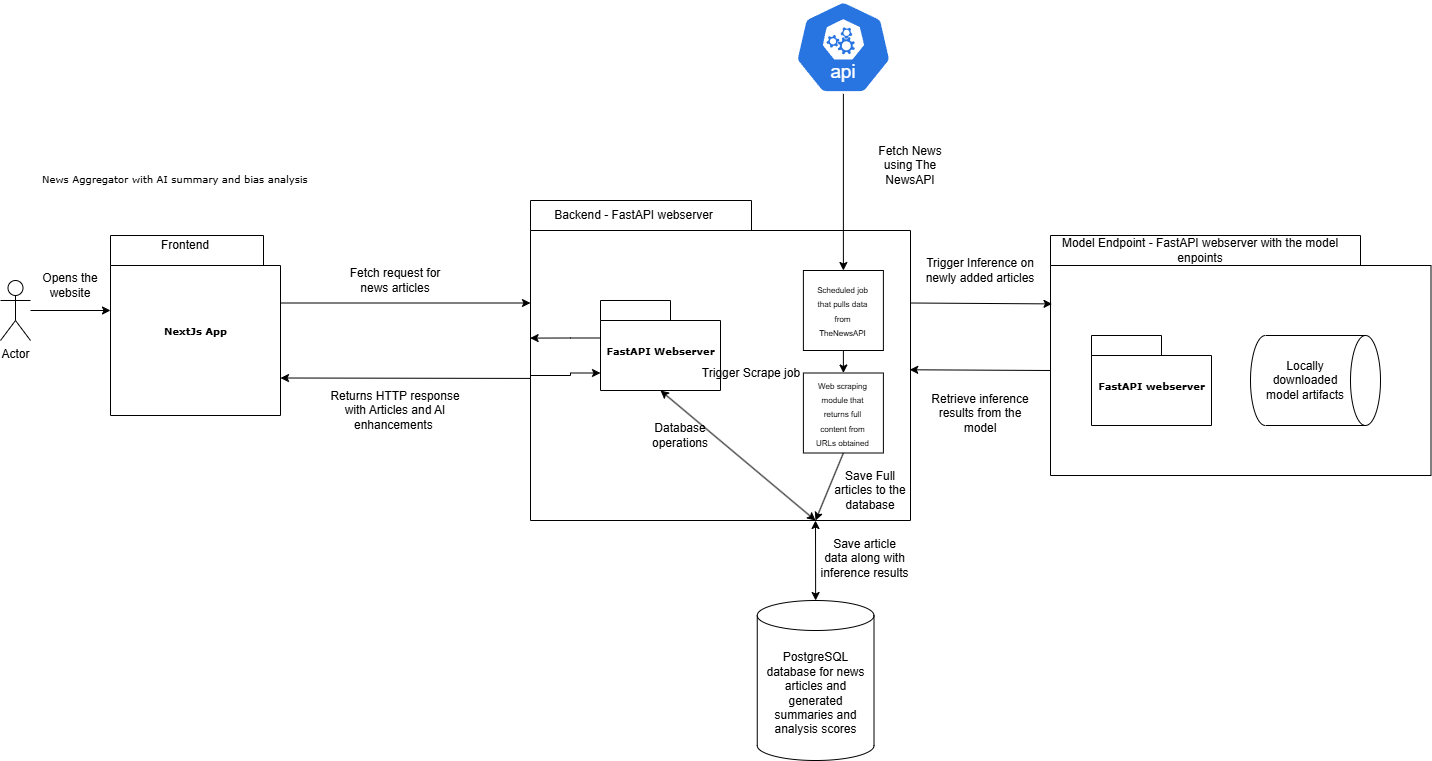

The diagram above was exported from draw.io. Its source (the exported page's mxGraphModel, read from the mxfile embedded in the PNG):
<mxGraphModel dx="1674" dy="772" grid="1" gridSize="10" guides="1" tooltips="1" connect="1" arrows="1" fold="1" page="1" pageScale="1" pageWidth="827" pageHeight="1169" background="none" math="0" shadow="0">
  <root>
    <mxCell id="0" />
    <mxCell id="1" parent="0" />
    <mxCell id="6e0c8c40b5770093-47" value="" style="shape=folder;fontStyle=1;spacingTop=10;tabWidth=221;tabHeight=30;tabPosition=left;html=1;rounded=0;shadow=0;comic=0;labelBackgroundColor=none;strokeWidth=1;fontFamily=Verdana;fontSize=10;align=center;" parent="1" vertex="1">
      <mxGeometry x="700" y="240" width="380" height="320" as="geometry" />
    </mxCell>
    <mxCell id="6e0c8c40b5770093-33" value="NextJs App" style="shape=folder;fontStyle=1;spacingTop=10;tabWidth=213;tabHeight=30;tabPosition=left;html=1;rounded=0;shadow=0;comic=0;labelBackgroundColor=none;strokeColor=#000000;strokeWidth=1;fillColor=#ffffff;fontFamily=Verdana;fontSize=10;fontColor=#000000;align=center;" parent="1" vertex="1">
      <mxGeometry x="280" y="275" width="170" height="180" as="geometry" />
    </mxCell>
    <mxCell id="6e0c8c40b5770093-73" value="News Aggregator with AI summary and bias analysis" style="text;html=1;align=left;verticalAlign=top;spacingTop=-4;fontSize=10;fontFamily=Verdana" parent="1" vertex="1">
      <mxGeometry x="210" y="210" width="290" height="20" as="geometry" />
    </mxCell>
    <mxCell id="JP7wYOqVscilr8fFcUYc-3" value="Frontend" style="text;html=1;align=center;verticalAlign=middle;whiteSpace=wrap;rounded=0;" parent="1" vertex="1">
      <mxGeometry x="280" y="270" width="150" height="30" as="geometry" />
    </mxCell>
    <mxCell id="JP7wYOqVscilr8fFcUYc-8" value="Backend - FastAPI webserver" style="text;html=1;align=center;verticalAlign=middle;whiteSpace=wrap;rounded=0;" parent="1" vertex="1">
      <mxGeometry x="680" y="240" width="246.75" height="30" as="geometry" />
    </mxCell>
    <mxCell id="JP7wYOqVscilr8fFcUYc-9" value="FastAPI Webserver" style="shape=folder;fontStyle=1;spacingTop=10;tabWidth=70;tabHeight=20;tabPosition=left;html=1;rounded=0;shadow=0;comic=0;labelBackgroundColor=none;strokeColor=#000000;strokeWidth=1;fillColor=#ffffff;fontFamily=Verdana;fontSize=10;fontColor=#000000;align=center;" parent="1" vertex="1">
      <mxGeometry x="770" y="340" width="120" height="90" as="geometry" />
    </mxCell>
    <mxCell id="JP7wYOqVscilr8fFcUYc-25" value="PostgreSQL database for news articles and generated summaries and analysis scores" style="shape=cylinder3;whiteSpace=wrap;html=1;boundedLbl=1;backgroundOutline=1;size=15;" parent="1" vertex="1">
      <mxGeometry x="926.75" y="640" width="116.75" height="160" as="geometry" />
    </mxCell>
    <mxCell id="JP7wYOqVscilr8fFcUYc-34" value="" style="endArrow=classic;startArrow=classic;html=1;rounded=0;exitX=0.5;exitY=0;exitDx=0;exitDy=0;exitPerimeter=0;entryX=0.75;entryY=1;entryDx=0;entryDy=0;entryPerimeter=0;" parent="1" source="JP7wYOqVscilr8fFcUYc-25" target="6e0c8c40b5770093-47" edge="1">
      <mxGeometry width="50" height="50" relative="1" as="geometry">
        <mxPoint x="973.38" y="530" as="sourcePoint" />
        <mxPoint x="1000" y="560" as="targetPoint" />
      </mxGeometry>
    </mxCell>
    <mxCell id="JP7wYOqVscilr8fFcUYc-35" value="" style="shape=folder;fontStyle=1;spacingTop=10;tabWidth=310;tabHeight=30;tabPosition=left;html=1;rounded=0;shadow=0;comic=0;labelBackgroundColor=none;strokeWidth=1;fontFamily=Verdana;fontSize=10;align=center;" parent="1" vertex="1">
      <mxGeometry x="1220" y="275" width="380.5" height="240" as="geometry" />
    </mxCell>
    <mxCell id="JP7wYOqVscilr8fFcUYc-38" value="Model Endpoint - FastAPI webserver with the model enpoints" style="text;html=1;align=center;verticalAlign=middle;whiteSpace=wrap;rounded=0;" parent="1" vertex="1">
      <mxGeometry x="1230" y="275" width="280" height="30" as="geometry" />
    </mxCell>
    <mxCell id="JP7wYOqVscilr8fFcUYc-39" value="FastAPI webserver" style="shape=folder;fontStyle=1;spacingTop=10;tabWidth=70;tabHeight=20;tabPosition=left;html=1;rounded=0;shadow=0;comic=0;labelBackgroundColor=none;strokeColor=#000000;strokeWidth=1;fillColor=#ffffff;fontFamily=Verdana;fontSize=10;fontColor=#000000;align=center;" parent="1" vertex="1">
      <mxGeometry x="1261" y="375" width="120" height="90" as="geometry" />
    </mxCell>
    <mxCell id="JP7wYOqVscilr8fFcUYc-40" value="" style="shape=cylinder3;whiteSpace=wrap;html=1;boundedLbl=1;backgroundOutline=1;size=15;rotation=90;" parent="1" vertex="1">
      <mxGeometry x="1440" y="355" width="90" height="130" as="geometry" />
    </mxCell>
    <mxCell id="JP7wYOqVscilr8fFcUYc-41" value="Locally downloaded model artifacts" style="text;html=1;align=center;verticalAlign=middle;whiteSpace=wrap;rounded=0;" parent="1" vertex="1">
      <mxGeometry x="1430" y="387.5" width="90" height="65" as="geometry" />
    </mxCell>
    <mxCell id="JP7wYOqVscilr8fFcUYc-46" value="Actor" style="shape=umlActor;verticalLabelPosition=bottom;verticalAlign=top;html=1;outlineConnect=0;" parent="1" vertex="1">
      <mxGeometry x="170" y="320" width="30" height="60" as="geometry" />
    </mxCell>
    <mxCell id="JP7wYOqVscilr8fFcUYc-50" value="Opens the website" style="text;html=1;align=center;verticalAlign=middle;whiteSpace=wrap;rounded=0;" parent="1" vertex="1">
      <mxGeometry x="210" y="310" width="60" height="30" as="geometry" />
    </mxCell>
    <mxCell id="JP7wYOqVscilr8fFcUYc-52" value="Fetch request for news articles" style="text;html=1;align=center;verticalAlign=middle;whiteSpace=wrap;rounded=0;" parent="1" vertex="1">
      <mxGeometry x="510" y="290" width="110" height="60" as="geometry" />
    </mxCell>
    <mxCell id="JP7wYOqVscilr8fFcUYc-54" value="Returns HTTP response with Articles and AI enhancements&amp;nbsp;" style="text;html=1;align=center;verticalAlign=middle;whiteSpace=wrap;rounded=0;" parent="1" vertex="1">
      <mxGeometry x="490" y="420" width="150" height="60" as="geometry" />
    </mxCell>
    <mxCell id="JP7wYOqVscilr8fFcUYc-57" value="" style="whiteSpace=wrap;html=1;aspect=fixed;" parent="1" vertex="1">
      <mxGeometry x="972.89" y="412.5" width="80" height="80" as="geometry" />
    </mxCell>
    <mxCell id="JP7wYOqVscilr8fFcUYc-61" value="&lt;font style=&quot;font-size: 8px;&quot;&gt;Web scraping module that returns full content from URLs obtained&lt;/font&gt;" style="text;html=1;align=center;verticalAlign=middle;whiteSpace=wrap;rounded=0;" parent="1" vertex="1">
      <mxGeometry x="980.39" y="420" width="65" height="65" as="geometry" />
    </mxCell>
    <mxCell id="JP7wYOqVscilr8fFcUYc-65" value="" style="endArrow=classic;html=1;rounded=0;exitX=0.5;exitY=1;exitDx=0;exitDy=0;entryX=0.75;entryY=1;entryDx=0;entryDy=0;entryPerimeter=0;" parent="1" source="JP7wYOqVscilr8fFcUYc-57" target="6e0c8c40b5770093-47" edge="1">
      <mxGeometry width="50" height="50" relative="1" as="geometry">
        <mxPoint x="1010" y="540" as="sourcePoint" />
        <mxPoint x="1060" y="490" as="targetPoint" />
      </mxGeometry>
    </mxCell>
    <mxCell id="JP7wYOqVscilr8fFcUYc-67" value="" style="endArrow=classic;startArrow=classic;html=1;rounded=0;exitX=0.5;exitY=1;exitDx=0;exitDy=0;exitPerimeter=0;entryX=0.75;entryY=1;entryDx=0;entryDy=0;entryPerimeter=0;" parent="1" source="JP7wYOqVscilr8fFcUYc-9" target="6e0c8c40b5770093-47" edge="1">
      <mxGeometry width="50" height="50" relative="1" as="geometry">
        <mxPoint x="1030" y="450" as="sourcePoint" />
        <mxPoint x="1080" y="400" as="targetPoint" />
      </mxGeometry>
    </mxCell>
    <mxCell id="JP7wYOqVscilr8fFcUYc-68" value="Database operations" style="text;html=1;align=center;verticalAlign=middle;whiteSpace=wrap;rounded=0;" parent="1" vertex="1">
      <mxGeometry x="820" y="460" width="60" height="30" as="geometry" />
    </mxCell>
    <mxCell id="JP7wYOqVscilr8fFcUYc-69" value="Trigger Scrape job" style="text;html=1;align=center;verticalAlign=middle;whiteSpace=wrap;rounded=0;" parent="1" vertex="1">
      <mxGeometry x="870" y="400" width="101.75" height="25" as="geometry" />
    </mxCell>
    <mxCell id="JP7wYOqVscilr8fFcUYc-70" value="Save Full articles to the database" style="text;html=1;align=center;verticalAlign=middle;whiteSpace=wrap;rounded=0;" parent="1" vertex="1">
      <mxGeometry x="1000.39" y="515" width="79.61" height="30" as="geometry" />
    </mxCell>
    <mxCell id="JP7wYOqVscilr8fFcUYc-71" value="" style="aspect=fixed;sketch=0;html=1;dashed=0;whitespace=wrap;verticalLabelPosition=bottom;verticalAlign=top;fillColor=#2875E2;strokeColor=#ffffff;points=[[0.005,0.63,0],[0.1,0.2,0],[0.9,0.2,0],[0.5,0,0],[0.995,0.63,0],[0.72,0.99,0],[0.5,1,0],[0.28,0.99,0]];shape=mxgraph.kubernetes.icon2;kubernetesLabel=1;prIcon=api" parent="1" vertex="1">
      <mxGeometry x="964.25" y="40" width="97.27" height="93.38" as="geometry" />
    </mxCell>
    <mxCell id="JP7wYOqVscilr8fFcUYc-72" value="" style="endArrow=classic;html=1;rounded=0;exitX=0.5;exitY=1;exitDx=0;exitDy=0;exitPerimeter=0;entryX=0.5;entryY=0;entryDx=0;entryDy=0;" parent="1" source="JP7wYOqVscilr8fFcUYc-71" target="TacJQhnLyhlBneR2Tndm-3" edge="1">
      <mxGeometry width="50" height="50" relative="1" as="geometry">
        <mxPoint x="1090" y="310" as="sourcePoint" />
        <mxPoint x="970" y="270" as="targetPoint" />
      </mxGeometry>
    </mxCell>
    <mxCell id="JP7wYOqVscilr8fFcUYc-76" value="Fetch News using The NewsAPI" style="text;html=1;align=center;verticalAlign=middle;whiteSpace=wrap;rounded=0;" parent="1" vertex="1">
      <mxGeometry x="1040" y="180" width="80.42" height="50" as="geometry" />
    </mxCell>
    <mxCell id="JP7wYOqVscilr8fFcUYc-77" value="" style="endArrow=classic;html=1;rounded=0;exitX=0;exitY=0;exitDx=170;exitDy=67.5;exitPerimeter=0;entryX=0;entryY=0;entryDx=0;entryDy=102.5;entryPerimeter=0;" parent="1" source="6e0c8c40b5770093-33" target="6e0c8c40b5770093-47" edge="1">
      <mxGeometry width="50" height="50" relative="1" as="geometry">
        <mxPoint x="540" y="410" as="sourcePoint" />
        <mxPoint x="590" y="360" as="targetPoint" />
      </mxGeometry>
    </mxCell>
    <mxCell id="JP7wYOqVscilr8fFcUYc-78" value="" style="endArrow=classic;html=1;rounded=0;exitX=0;exitY=0.556;exitDx=0;exitDy=0;exitPerimeter=0;entryX=0;entryY=0;entryDx=170;entryDy=142.5;entryPerimeter=0;" parent="1" source="6e0c8c40b5770093-47" target="6e0c8c40b5770093-33" edge="1">
      <mxGeometry width="50" height="50" relative="1" as="geometry">
        <mxPoint x="550" y="410" as="sourcePoint" />
        <mxPoint x="590" y="360" as="targetPoint" />
      </mxGeometry>
    </mxCell>
    <mxCell id="JP7wYOqVscilr8fFcUYc-81" value="" style="endArrow=classic;html=1;rounded=0;" parent="1" source="JP7wYOqVscilr8fFcUYc-46" edge="1">
      <mxGeometry width="50" height="50" relative="1" as="geometry">
        <mxPoint x="360" y="400" as="sourcePoint" />
        <mxPoint x="280" y="350" as="targetPoint" />
      </mxGeometry>
    </mxCell>
    <mxCell id="JP7wYOqVscilr8fFcUYc-83" value="Trigger Inference on newly added articles" style="text;html=1;align=center;verticalAlign=middle;whiteSpace=wrap;rounded=0;" parent="1" vertex="1">
      <mxGeometry x="1090" y="265" width="120" height="90" as="geometry" />
    </mxCell>
    <mxCell id="JP7wYOqVscilr8fFcUYc-84" value="" style="endArrow=classic;html=1;rounded=0;exitX=0;exitY=0;exitDx=380;exitDy=102.5;exitPerimeter=0;entryX=0.004;entryY=0.285;entryDx=0;entryDy=0;entryPerimeter=0;" parent="1" source="6e0c8c40b5770093-47" target="JP7wYOqVscilr8fFcUYc-35" edge="1">
      <mxGeometry width="50" height="50" relative="1" as="geometry">
        <mxPoint x="1100" y="430" as="sourcePoint" />
        <mxPoint x="1150" y="380" as="targetPoint" />
      </mxGeometry>
    </mxCell>
    <mxCell id="JP7wYOqVscilr8fFcUYc-85" value="" style="endArrow=classic;html=1;rounded=0;exitX=0;exitY=0;exitDx=0;exitDy=135;exitPerimeter=0;entryX=0.998;entryY=0.529;entryDx=0;entryDy=0;entryPerimeter=0;" parent="1" source="JP7wYOqVscilr8fFcUYc-35" target="6e0c8c40b5770093-47" edge="1">
      <mxGeometry width="50" height="50" relative="1" as="geometry">
        <mxPoint x="1160" y="460" as="sourcePoint" />
        <mxPoint x="1210" y="410" as="targetPoint" />
      </mxGeometry>
    </mxCell>
    <mxCell id="JP7wYOqVscilr8fFcUYc-86" value="Retrieve inference results from the model" style="text;html=1;align=center;verticalAlign=middle;whiteSpace=wrap;rounded=0;" parent="1" vertex="1">
      <mxGeometry x="1100" y="425" width="100" height="55" as="geometry" />
    </mxCell>
    <mxCell id="JP7wYOqVscilr8fFcUYc-87" value="Save article data along with inference results" style="text;html=1;align=center;verticalAlign=middle;whiteSpace=wrap;rounded=0;" parent="1" vertex="1">
      <mxGeometry x="989" y="565" width="91" height="65" as="geometry" />
    </mxCell>
    <mxCell id="TacJQhnLyhlBneR2Tndm-3" value="" style="whiteSpace=wrap;html=1;aspect=fixed;" vertex="1" parent="1">
      <mxGeometry x="972.89" y="310" width="80" height="80" as="geometry" />
    </mxCell>
    <mxCell id="TacJQhnLyhlBneR2Tndm-6" value="&lt;font style=&quot;font-size: 8px;&quot;&gt;Scheduled job that pulls data from TheNewsAPI&lt;/font&gt;" style="text;html=1;align=center;verticalAlign=middle;whiteSpace=wrap;rounded=0;" vertex="1" parent="1">
      <mxGeometry x="980.39" y="317.5" width="65" height="65" as="geometry" />
    </mxCell>
    <mxCell id="TacJQhnLyhlBneR2Tndm-7" value="" style="endArrow=classic;html=1;rounded=0;exitX=0.5;exitY=1;exitDx=0;exitDy=0;entryX=0.5;entryY=0;entryDx=0;entryDy=0;" edge="1" parent="1" source="TacJQhnLyhlBneR2Tndm-3" target="JP7wYOqVscilr8fFcUYc-57">
      <mxGeometry width="50" height="50" relative="1" as="geometry">
        <mxPoint x="730" y="450" as="sourcePoint" />
        <mxPoint x="780" y="400" as="targetPoint" />
      </mxGeometry>
    </mxCell>
    <mxCell id="TacJQhnLyhlBneR2Tndm-11" style="edgeStyle=orthogonalEdgeStyle;rounded=0;orthogonalLoop=1;jettySize=auto;html=1;exitX=0;exitY=0;exitDx=0;exitDy=37.5;exitPerimeter=0;entryX=-0.001;entryY=0.43;entryDx=0;entryDy=0;entryPerimeter=0;" edge="1" parent="1" source="JP7wYOqVscilr8fFcUYc-9" target="6e0c8c40b5770093-47">
      <mxGeometry relative="1" as="geometry">
        <Array as="points">
          <mxPoint x="740" y="378" />
          <mxPoint x="730" y="378" />
        </Array>
      </mxGeometry>
    </mxCell>
    <mxCell id="TacJQhnLyhlBneR2Tndm-12" style="edgeStyle=orthogonalEdgeStyle;rounded=0;orthogonalLoop=1;jettySize=auto;html=1;exitX=0;exitY=0;exitDx=0;exitDy=175;exitPerimeter=0;entryX=0;entryY=0;entryDx=0;entryDy=72.5;entryPerimeter=0;" edge="1" parent="1" source="6e0c8c40b5770093-47" target="JP7wYOqVscilr8fFcUYc-9">
      <mxGeometry relative="1" as="geometry">
        <Array as="points">
          <mxPoint x="740" y="415" />
          <mxPoint x="740" y="412" />
        </Array>
      </mxGeometry>
    </mxCell>
  </root>
</mxGraphModel>